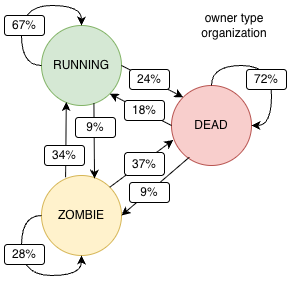

The diagram above was exported from draw.io. Its source (the exported page's mxGraphModel, read from the mxfile embedded in the PNG):
<mxGraphModel dx="1473" dy="832" grid="1" gridSize="10" guides="1" tooltips="1" connect="1" arrows="1" fold="1" page="1" pageScale="1" pageWidth="850" pageHeight="1100" math="0" shadow="0">
  <root>
    <mxCell id="0" />
    <mxCell id="1" parent="0" />
    <mxCell id="2" connectable="0" parent="1" style="group" value="" vertex="1">
      <mxGeometry height="290" width="291" x="480" y="410" as="geometry" />
    </mxCell>
    <mxCell id="3" parent="2" style="whiteSpace=wrap;html=1;aspect=fixed;strokeColor=none;" value="" vertex="1">
      <mxGeometry height="300" width="300" x="-4.5" y="-5" as="geometry" />
    </mxCell>
    <mxCell id="4" parent="2" style="ellipse;whiteSpace=wrap;html=1;aspect=fixed;fillColor=#fff2cc;strokeColor=#d6b656;" value="ZOMBIE" vertex="1">
      <mxGeometry height="80" width="80" x="37" y="170" as="geometry" />
    </mxCell>
    <mxCell id="5" parent="2" style="ellipse;whiteSpace=wrap;html=1;aspect=fixed;fillColor=#f8cecc;strokeColor=#b85450;" value="DEAD" vertex="1">
      <mxGeometry height="80" width="80" x="167" y="80" as="geometry" />
    </mxCell>
    <mxCell id="6" parent="2" style="ellipse;whiteSpace=wrap;html=1;aspect=fixed;fillColor=#d5e8d4;strokeColor=#82b366;" value="RUNNING" vertex="1">
      <mxGeometry height="80" width="80" x="37" y="20" as="geometry" />
    </mxCell>
    <mxCell id="7" edge="1" parent="2" source="6" style="rounded=0;orthogonalLoop=1;jettySize=auto;html=1;exitX=1;exitY=0.5;exitDx=0;exitDy=0;entryX=0;entryY=0;entryDx=0;entryDy=0;" target="5">
      <mxGeometry relative="1" as="geometry" />
    </mxCell>
    <mxCell id="8" edge="1" parent="2" source="5" style="rounded=0;orthogonalLoop=1;jettySize=auto;html=1;exitX=0;exitY=0.5;exitDx=0;exitDy=0;entryX=1;entryY=1;entryDx=0;entryDy=0;" target="6">
      <mxGeometry relative="1" as="geometry">
        <mxPoint x="107" y="100" as="sourcePoint" />
        <mxPoint x="177" y="130" as="targetPoint" />
      </mxGeometry>
    </mxCell>
    <mxCell id="9" edge="1" parent="2" source="6" style="rounded=0;orthogonalLoop=1;jettySize=auto;html=1;exitX=0.655;exitY=0.974;exitDx=0;exitDy=0;entryX=0.663;entryY=0.039;entryDx=0;entryDy=0;entryPerimeter=0;exitPerimeter=0;" target="4">
      <mxGeometry relative="1" as="geometry">
        <mxPoint x="177" y="130" as="sourcePoint" />
        <mxPoint x="115" y="98" as="targetPoint" />
      </mxGeometry>
    </mxCell>
    <mxCell id="10" edge="1" parent="2" source="4" style="rounded=0;orthogonalLoop=1;jettySize=auto;html=1;exitX=0.301;exitY=0.022;exitDx=0;exitDy=0;entryX=0.31;entryY=0.957;entryDx=0;entryDy=0;entryPerimeter=0;exitPerimeter=0;" target="6">
      <mxGeometry relative="1" as="geometry">
        <mxPoint x="7" y="130" as="sourcePoint" />
        <mxPoint x="7" y="195" as="targetPoint" />
      </mxGeometry>
    </mxCell>
    <mxCell id="11" edge="1" parent="2" source="4" style="rounded=0;orthogonalLoop=1;jettySize=auto;html=1;exitX=1;exitY=0;exitDx=0;exitDy=0;entryX=0.021;entryY=0.681;entryDx=0;entryDy=0;entryPerimeter=0;" target="5">
      <mxGeometry relative="1" as="geometry">
        <mxPoint x="227" y="177" as="sourcePoint" />
        <mxPoint x="227" y="250" as="targetPoint" />
      </mxGeometry>
    </mxCell>
    <mxCell id="12" edge="1" parent="2" source="5" style="rounded=0;orthogonalLoop=1;jettySize=auto;html=1;entryX=1;entryY=0.5;entryDx=0;entryDy=0;exitX=0.222;exitY=0.897;exitDx=0;exitDy=0;exitPerimeter=0;" target="4">
      <mxGeometry relative="1" as="geometry">
        <mxPoint x="207" y="210" as="sourcePoint" />
        <mxPoint x="197" y="148" as="targetPoint" />
      </mxGeometry>
    </mxCell>
    <mxCell id="13" parent="2" style="rounded=1;whiteSpace=wrap;html=1;" value="9%" vertex="1">
      <mxGeometry height="20" width="40" x="71" y="112" as="geometry" />
    </mxCell>
    <mxCell id="14" parent="2" style="rounded=1;whiteSpace=wrap;html=1;" value="34%" vertex="1">
      <mxGeometry height="20" width="40" x="40" y="140" as="geometry" />
    </mxCell>
    <mxCell id="15" parent="2" style="rounded=1;whiteSpace=wrap;html=1;" value="37%" vertex="1">
      <mxGeometry height="23" width="40" x="120" y="147" as="geometry" />
    </mxCell>
    <mxCell id="16" parent="2" style="rounded=1;whiteSpace=wrap;html=1;" value="9%" vertex="1">
      <mxGeometry height="20" width="40" x="125" y="177" as="geometry" />
    </mxCell>
    <mxCell id="17" parent="2" style="rounded=1;whiteSpace=wrap;html=1;" value="24%" vertex="1">
      <mxGeometry height="20" width="40" x="125" y="64" as="geometry" />
    </mxCell>
    <mxCell id="18" parent="2" style="rounded=1;whiteSpace=wrap;html=1;" value="18%" vertex="1">
      <mxGeometry height="20" width="40" x="120" y="95" as="geometry" />
    </mxCell>
    <mxCell id="19" edge="1" parent="2" source="6" style="edgeStyle=orthogonalEdgeStyle;rounded=0;orthogonalLoop=1;jettySize=auto;html=1;exitX=0;exitY=0.5;exitDx=0;exitDy=0;entryX=0.5;entryY=0;entryDx=0;entryDy=0;curved=1;" target="6">
      <mxGeometry relative="1" as="geometry">
        <Array as="points">
          <mxPoint x="17" y="60" />
          <mxPoint x="17" />
          <mxPoint x="77" />
        </Array>
      </mxGeometry>
    </mxCell>
    <mxCell id="20" edge="1" parent="2" source="5" style="edgeStyle=orthogonalEdgeStyle;rounded=0;orthogonalLoop=1;jettySize=auto;html=1;exitX=0.5;exitY=0;exitDx=0;exitDy=0;entryX=1;entryY=0.5;entryDx=0;entryDy=0;curved=1;" target="5">
      <mxGeometry relative="1" as="geometry" />
    </mxCell>
    <mxCell id="21" edge="1" parent="2" source="4" style="edgeStyle=orthogonalEdgeStyle;rounded=0;orthogonalLoop=1;jettySize=auto;html=1;exitX=0;exitY=0.5;exitDx=0;exitDy=0;entryX=0.5;entryY=1;entryDx=0;entryDy=0;curved=1;" target="4">
      <mxGeometry relative="1" as="geometry" />
    </mxCell>
    <mxCell id="22" parent="2" style="rounded=1;whiteSpace=wrap;html=1;" value="67%" vertex="1">
      <mxGeometry height="20" width="40" y="10" as="geometry" />
    </mxCell>
    <mxCell id="23" parent="2" style="rounded=1;whiteSpace=wrap;html=1;" value="28%" vertex="1">
      <mxGeometry height="20" width="40" y="239" as="geometry" />
    </mxCell>
    <mxCell id="24" parent="2" style="rounded=1;whiteSpace=wrap;html=1;" value="72%" vertex="1">
      <mxGeometry height="20" width="40" x="242" y="64" as="geometry" />
    </mxCell>
    <mxCell id="25" parent="2" style="text;html=1;whiteSpace=wrap;strokeColor=none;fillColor=none;align=center;verticalAlign=middle;rounded=0;" value="owner type organization" vertex="1">
      <mxGeometry height="30" width="60" x="200" y="5" as="geometry" />
    </mxCell>
  </root>
</mxGraphModel>